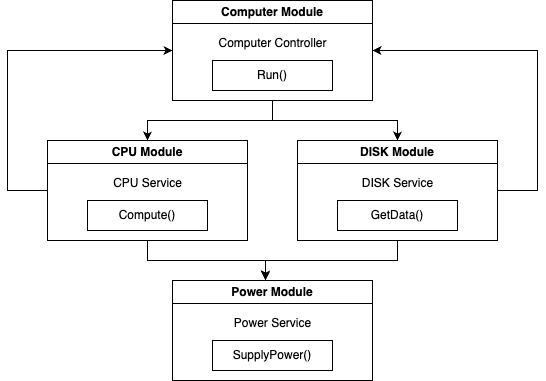

The diagram above was exported from draw.io. Its source (the exported page's mxGraphModel, read from the mxfile embedded in the PNG):
<mxGraphModel dx="1194" dy="618" grid="1" gridSize="10" guides="1" tooltips="1" connect="1" arrows="1" fold="1" page="1" pageScale="1" pageWidth="850" pageHeight="1100" math="0" shadow="0">
  <root>
    <mxCell id="0" />
    <mxCell id="1" parent="0" />
    <mxCell id="fOq_206oPmEnASZkzJ6R-18" style="edgeStyle=orthogonalEdgeStyle;rounded=0;orthogonalLoop=1;jettySize=auto;html=1;entryX=0.5;entryY=0;entryDx=0;entryDy=0;" edge="1" parent="1" source="fOq_206oPmEnASZkzJ6R-1" target="fOq_206oPmEnASZkzJ6R-9">
      <mxGeometry relative="1" as="geometry">
        <Array as="points">
          <mxPoint x="425" y="220" />
          <mxPoint x="300" y="220" />
        </Array>
      </mxGeometry>
    </mxCell>
    <mxCell id="fOq_206oPmEnASZkzJ6R-1" value="Computer Module" style="swimlane;whiteSpace=wrap;html=1;" vertex="1" parent="1">
      <mxGeometry x="325" y="100" width="200" height="100" as="geometry" />
    </mxCell>
    <mxCell id="fOq_206oPmEnASZkzJ6R-4" value="Run()" style="whiteSpace=wrap;html=1;" vertex="1" parent="fOq_206oPmEnASZkzJ6R-1">
      <mxGeometry x="40" y="60" width="120" height="30" as="geometry" />
    </mxCell>
    <mxCell id="fOq_206oPmEnASZkzJ6R-5" value="Computer Controller" style="text;html=1;align=center;verticalAlign=middle;resizable=0;points=[];autosize=1;strokeColor=none;fillColor=none;" vertex="1" parent="fOq_206oPmEnASZkzJ6R-1">
      <mxGeometry x="35" y="28" width="130" height="30" as="geometry" />
    </mxCell>
    <mxCell id="fOq_206oPmEnASZkzJ6R-23" style="edgeStyle=orthogonalEdgeStyle;rounded=0;orthogonalLoop=1;jettySize=auto;html=1;entryX=0;entryY=0.5;entryDx=0;entryDy=0;" edge="1" parent="1" source="fOq_206oPmEnASZkzJ6R-9" target="fOq_206oPmEnASZkzJ6R-1">
      <mxGeometry relative="1" as="geometry">
        <Array as="points">
          <mxPoint x="160" y="290" />
          <mxPoint x="160" y="150" />
        </Array>
      </mxGeometry>
    </mxCell>
    <mxCell id="fOq_206oPmEnASZkzJ6R-9" value="CPU Module" style="swimlane;whiteSpace=wrap;html=1;" vertex="1" parent="1">
      <mxGeometry x="200" y="240" width="200" height="100" as="geometry" />
    </mxCell>
    <mxCell id="fOq_206oPmEnASZkzJ6R-10" value="Compute()" style="whiteSpace=wrap;html=1;" vertex="1" parent="fOq_206oPmEnASZkzJ6R-9">
      <mxGeometry x="40" y="60" width="120" height="30" as="geometry" />
    </mxCell>
    <mxCell id="fOq_206oPmEnASZkzJ6R-11" value="CPU Service" style="text;html=1;align=center;verticalAlign=middle;resizable=0;points=[];autosize=1;strokeColor=none;fillColor=none;" vertex="1" parent="fOq_206oPmEnASZkzJ6R-9">
      <mxGeometry x="55" y="28" width="90" height="30" as="geometry" />
    </mxCell>
    <mxCell id="fOq_206oPmEnASZkzJ6R-22" style="edgeStyle=orthogonalEdgeStyle;rounded=0;orthogonalLoop=1;jettySize=auto;html=1;entryX=1;entryY=0.5;entryDx=0;entryDy=0;" edge="1" parent="1" source="fOq_206oPmEnASZkzJ6R-12" target="fOq_206oPmEnASZkzJ6R-1">
      <mxGeometry relative="1" as="geometry">
        <Array as="points">
          <mxPoint x="690" y="290" />
          <mxPoint x="690" y="150" />
        </Array>
      </mxGeometry>
    </mxCell>
    <mxCell id="fOq_206oPmEnASZkzJ6R-12" value="DISK Module" style="swimlane;whiteSpace=wrap;html=1;" vertex="1" parent="1">
      <mxGeometry x="450" y="240" width="200" height="100" as="geometry" />
    </mxCell>
    <mxCell id="fOq_206oPmEnASZkzJ6R-13" value="GetData()" style="whiteSpace=wrap;html=1;" vertex="1" parent="fOq_206oPmEnASZkzJ6R-12">
      <mxGeometry x="40" y="60" width="120" height="30" as="geometry" />
    </mxCell>
    <mxCell id="fOq_206oPmEnASZkzJ6R-14" value="DISK Service" style="text;html=1;align=center;verticalAlign=middle;resizable=0;points=[];autosize=1;strokeColor=none;fillColor=none;" vertex="1" parent="fOq_206oPmEnASZkzJ6R-12">
      <mxGeometry x="55" y="28" width="90" height="30" as="geometry" />
    </mxCell>
    <mxCell id="fOq_206oPmEnASZkzJ6R-15" value="Power Module" style="swimlane;whiteSpace=wrap;html=1;" vertex="1" parent="1">
      <mxGeometry x="325" y="380" width="200" height="100" as="geometry" />
    </mxCell>
    <mxCell id="fOq_206oPmEnASZkzJ6R-16" value="SupplyPower()" style="whiteSpace=wrap;html=1;" vertex="1" parent="fOq_206oPmEnASZkzJ6R-15">
      <mxGeometry x="40" y="60" width="120" height="30" as="geometry" />
    </mxCell>
    <mxCell id="fOq_206oPmEnASZkzJ6R-17" value="Power Service" style="text;html=1;align=center;verticalAlign=middle;resizable=0;points=[];autosize=1;strokeColor=none;fillColor=none;" vertex="1" parent="fOq_206oPmEnASZkzJ6R-15">
      <mxGeometry x="50" y="28" width="100" height="30" as="geometry" />
    </mxCell>
    <mxCell id="fOq_206oPmEnASZkzJ6R-19" style="edgeStyle=orthogonalEdgeStyle;rounded=0;orthogonalLoop=1;jettySize=auto;html=1;entryX=0.5;entryY=0;entryDx=0;entryDy=0;" edge="1" parent="1" source="fOq_206oPmEnASZkzJ6R-1" target="fOq_206oPmEnASZkzJ6R-12">
      <mxGeometry relative="1" as="geometry" />
    </mxCell>
    <mxCell id="fOq_206oPmEnASZkzJ6R-20" style="edgeStyle=orthogonalEdgeStyle;rounded=0;orthogonalLoop=1;jettySize=auto;html=1;entryX=0.465;entryY=-0.01;entryDx=0;entryDy=0;entryPerimeter=0;" edge="1" parent="1" source="fOq_206oPmEnASZkzJ6R-9" target="fOq_206oPmEnASZkzJ6R-15">
      <mxGeometry relative="1" as="geometry" />
    </mxCell>
    <mxCell id="fOq_206oPmEnASZkzJ6R-21" style="edgeStyle=orthogonalEdgeStyle;rounded=0;orthogonalLoop=1;jettySize=auto;html=1;entryX=0.465;entryY=0;entryDx=0;entryDy=0;entryPerimeter=0;" edge="1" parent="1" source="fOq_206oPmEnASZkzJ6R-12" target="fOq_206oPmEnASZkzJ6R-15">
      <mxGeometry relative="1" as="geometry" />
    </mxCell>
  </root>
</mxGraphModel>